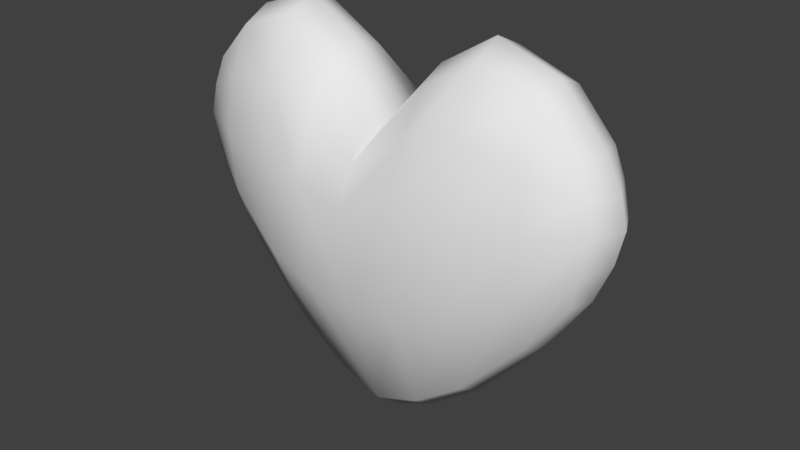 # Source: LifePickup.blend  (saved by Blender 2.79.0; exported with 4.5.12 LTS)
import bpy
from mathutils import Matrix  # noqa: F401  (used for matrix-valued properties, if any)

bpy.ops.wm.read_factory_settings(use_empty=True)
scene = bpy.context.scene
scene.name = 'Scene'

# ---- collections
col_collection_1 = bpy.data.collections.new('Collection 1'); scene.collection.children.link(col_collection_1)

# ---- world
world_world = bpy.data.worlds.new('World'); scene.world = world_world
world_world.color = (0.05088, 0.05088, 0.05088)
world_world.use_sun_shadow = False
world_world.sun_shadow_jitter_overblur = 0.0
world_world.cycles.sampling_method = 'MANUAL'

# ---- meshes
me_plane = bpy.data.meshes.new('Plane')
me_plane.from_pydata([(0.3147, -0.03996, 0.3454), (0.3144, -0.03996, 0.5476), (0.153, -0.05096, 0.1561), (0.1613, -0.04759, 0.6428), (0.3384, -0.04777, 0.4548), (0.1617, -0.1184, 0.4474), (0.2526, -0.04645, 0.2623), (0.2528, -0.04589, 0.6111), (0.2578, -0.08936, 0.4532), (0.078, -0.04858, 0.593), (0.07275, -0.05096, 0.09767), (0.07966, -0.1287, 0.4393), (0.3282, -0.04645, 0.3986), (0.1578, -0.1072, 0.2965), (0.2548, -0.08077, 0.3531), (0.07725, -0.114, 0.2674), (0.3281, -0.04589, 0.5032), (0.1622, -0.09076, 0.5539), (0.2549, -0.07516, 0.5373), (0.08, -0.09866, 0.5268), (-0.3147, -0.03996, 0.3454), (-0.3144, -0.03996, 0.5476), (1.569e-10, -0.05299, 0.07201), (1.569e-10, -0.04971, 0.5084), (-0.153, -0.05096, 0.1561), (-0.1613, -0.04759, 0.6428), (-0.3384, -0.04777, 0.4548), (1.569e-10, -0.1273, 0.4224), (-0.1617, -0.1184, 0.4474), (-0.2526, -0.04645, 0.2623), (-0.2528, -0.04589, 0.6111), (-0.2578, -0.08936, 0.4532), (-0.078, -0.04858, 0.593), (-0.07275, -0.05096, 0.09767), (-0.07966, -0.1287, 0.4393), (-0.3282, -0.04645, 0.3986), (1.569e-10, -0.1129, 0.2518), (-0.1578, -0.1072, 0.2965), (-0.2548, -0.08077, 0.3531), (-0.07725, -0.114, 0.2674), (-0.3281, -0.04589, 0.5032), (1.569e-10, -0.09991, 0.481), (-0.1622, -0.09076, 0.5539), (-0.2549, -0.07516, 0.5373), (-0.08, -0.09866, 0.5268), (0.3147, 0.03996, 0.3454), (0.3144, 0.03996, 0.5476), (0.153, 0.05096, 0.1561), (0.1613, 0.04759, 0.6428), (0.3384, 0.04777, 0.4548), (0.1617, 0.1184, 0.4474), (0.2526, 0.04645, 0.2623), (0.2528, 0.04589, 0.6111), (0.2578, 0.08936, 0.4532), (0.078, 0.04858, 0.593), (0.07275, 0.05096, 0.09767), (0.07966, 0.1287, 0.4393), (0.3282, 0.04645, 0.3986), (0.1578, 0.1072, 0.2965), (0.2548, 0.08077, 0.3531), (0.07725, 0.114, 0.2674), (0.3281, 0.04589, 0.5032), (0.1622, 0.09076, 0.5539), (0.2549, 0.07516, 0.5373), (0.08, 0.09866, 0.5268), (0.3616, 7.874e-09, 0.4578), (0.3501, 7.874e-09, 0.4055), (0.3238, 7.874e-09, 0.3426), (0.2546, 7.874e-09, 0.2405), (0.3235, 7.874e-09, 0.5558), (0.3501, 7.874e-09, 0.5035), (0.07108, 7.874e-09, 0.6114), (0.1583, 7.874e-09, 0.6658), (0.06499, 7.874e-09, 0.0607), (0.1495, 7.874e-09, 0.1249), (0.2555, 7.874e-09, 0.6321), (-0.3147, 0.03996, 0.3454), (-0.3144, 0.03996, 0.5476), (1.569e-10, 0.05299, 0.07201), (1.569e-10, 0.04971, 0.5084), (-0.153, 0.05096, 0.1561), (-0.1613, 0.04759, 0.6428), (-0.3384, 0.04777, 0.4548), (1.569e-10, 0.1273, 0.4224), (-0.1617, 0.1184, 0.4474), (-0.2526, 0.04645, 0.2623), (-0.2528, 0.04589, 0.6111), (-0.2578, 0.08936, 0.4532), (-0.078, 0.04858, 0.593), (-0.07275, 0.05096, 0.09767), (-0.07966, 0.1287, 0.4393), (-0.3282, 0.04645, 0.3986), (1.569e-10, 0.1129, 0.2518), (-0.1578, 0.1072, 0.2965), (-0.2548, 0.08077, 0.3531), (-0.07725, 0.114, 0.2674), (-0.3281, 0.04589, 0.5032), (1.569e-10, 0.09991, 0.481), (-0.1622, 0.09076, 0.5539), (-0.2549, 0.07516, 0.5373), (-0.08, 0.09866, 0.5268), (-0.3616, 7.874e-09, 0.4578), (-0.3501, 7.874e-09, 0.4055), (-0.3238, 7.874e-09, 0.3426), (-0.2546, 7.874e-09, 0.2405), (-0.3235, 7.874e-09, 0.5558), (-0.3501, 7.874e-09, 0.5035), (1.569e-10, 7.874e-09, 0.5282), (-0.07108, 7.874e-09, 0.6114), (-0.1583, 7.874e-09, 0.6658), (-0.06499, 7.874e-09, 0.0607), (1.569e-10, 7.874e-09, 0.03043), (-0.1495, 7.874e-09, 0.1249), (-0.2555, 7.874e-09, 0.6321)], [], [(18, 16, 1, 7), (19, 17, 3, 9), (15, 13, 5, 11), (14, 12, 4, 8), (13, 14, 8, 5), (17, 18, 7, 3), (36, 15, 11, 27), (41, 19, 9, 23), (22, 10, 15, 36), (2, 6, 14, 13), (6, 0, 12, 14), (10, 2, 13, 15), (27, 11, 19, 41), (5, 8, 18, 17), (11, 5, 17, 19), (8, 4, 16, 18), (66, 65, 4, 12), (67, 66, 12, 0), (68, 67, 0, 6), (70, 69, 1, 16), (65, 70, 16, 4), (71, 107, 23, 9), (72, 71, 9, 3), (111, 73, 10, 22), (73, 74, 2, 10), (74, 68, 6, 2), (75, 72, 3, 7), (69, 75, 7, 1), (43, 30, 21, 40), (44, 32, 25, 42), (39, 34, 28, 37), (38, 31, 26, 35), (37, 28, 31, 38), (42, 25, 30, 43), (36, 27, 34, 39), (41, 23, 32, 44), (22, 36, 39, 33), (24, 37, 38, 29), (29, 38, 35, 20), (33, 39, 37, 24), (27, 41, 44, 34), (28, 42, 43, 31), (34, 44, 42, 28), (31, 43, 40, 26), (102, 35, 26, 101), (103, 20, 35, 102), (104, 29, 20, 103), (106, 40, 21, 105), (101, 26, 40, 106), (108, 32, 23, 107), (109, 25, 32, 108), (111, 22, 33, 110), (110, 33, 24, 112), (112, 24, 29, 104), (113, 30, 25, 109), (105, 21, 30, 113), (63, 52, 46, 61), (64, 54, 48, 62), (60, 56, 50, 58), (59, 53, 49, 57), (58, 50, 53, 59), (62, 48, 52, 63), (92, 83, 56, 60), (97, 79, 54, 64), (78, 92, 60, 55), (47, 58, 59, 51), (51, 59, 57, 45), (55, 60, 58, 47), (83, 97, 64, 56), (50, 62, 63, 53), (56, 64, 62, 50), (53, 63, 61, 49), (66, 57, 49, 65), (67, 45, 57, 66), (68, 51, 45, 67), (70, 61, 46, 69), (65, 49, 61, 70), (71, 54, 79, 107), (72, 48, 54, 71), (111, 78, 55, 73), (73, 55, 47, 74), (74, 47, 51, 68), (75, 52, 48, 72), (69, 46, 52, 75), (99, 96, 77, 86), (100, 98, 81, 88), (95, 93, 84, 90), (94, 91, 82, 87), (93, 94, 87, 84), (98, 99, 86, 81), (92, 95, 90, 83), (97, 100, 88, 79), (78, 89, 95, 92), (80, 85, 94, 93), (85, 76, 91, 94), (89, 80, 93, 95), (83, 90, 100, 97), (84, 87, 99, 98), (90, 84, 98, 100), (87, 82, 96, 99), (102, 101, 82, 91), (103, 102, 91, 76), (104, 103, 76, 85), (106, 105, 77, 96), (101, 106, 96, 82), (108, 107, 79, 88), (109, 108, 88, 81), (111, 110, 89, 78), (110, 112, 80, 89), (112, 104, 85, 80), (113, 109, 81, 86), (105, 113, 86, 77)])
me_plane.polygons.foreach_set('use_smooth', [True] * 112)
me_plane.use_remesh_preserve_volume = False
me_plane.use_remesh_preserve_attributes = False
me_plane.use_mirror_vertex_groups = False
me_plane.update()

# ---- objects
ob_plane = bpy.data.objects.new('Plane', me_plane)

# ---- transforms, parenting, visibility, modifiers, constraints
ob_plane.location = (0.0, 0.0, 0.0)
ob_plane.lineart.crease_threshold = 0.0

# ---- collection membership
col_collection_1.objects.link(ob_plane)

# ---- scene / render settings (as saved in the file)
scene.frame_start = 1; scene.frame_end = 250; scene.frame_set(1)
scene.render.engine = 'BLENDER_EEVEE_NEXT'
scene.render.resolution_percentage = 50
scene.render.dither_intensity = 0.0
scene.cycles.use_denoising = False
scene.cycles.samples = 128
scene.cycles.sampling_pattern = 'TABULATED_SOBOL'
scene.cycles.use_adaptive_sampling = False
scene.cycles.use_light_tree = False
scene.cycles.blur_glossy = 0.0
scene.cycles.sample_clamp_indirect = 0.0
scene.view_settings.view_transform = 'Standard'
bpy.context.view_layer.update()

# ---- added for rendering (the .blend has no active camera and no usable light): camera, sun
cam_auto = bpy.data.cameras.new('AutoCamera')
cam_auto.lens = 50.0
cam_auto.sensor_width = 36.0
cam_auto.clip_end = 1000.0
ob_auto_camera = bpy.data.objects.new('AutoCamera', cam_auto)
scene.collection.objects.link(ob_auto_camera)
ob_auto_camera.location = (0.921926, -1.10631, 1.08566)
ob_auto_camera.rotation_euler = (1.09748, -7.21219e-08, 0.694738)
scene.camera = ob_auto_camera
light_auto_sun = bpy.data.lights.new('AutoSun', 'SUN')
light_auto_sun.energy = 3.0
light_auto_sun.angle = 0.0523599
ob_auto_sun = bpy.data.objects.new('AutoSun', light_auto_sun)
scene.collection.objects.link(ob_auto_sun)
ob_auto_sun.rotation_euler = (0.872665, 0.174533, 0.523599)
bpy.context.view_layer.update()
